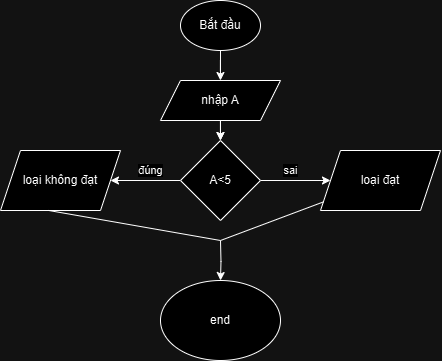

The diagram above was exported from draw.io. Its source (the exported page's mxGraphModel, read from the mxfile embedded in the PNG):
<mxGraphModel dx="913" dy="454" grid="1" gridSize="10" guides="1" tooltips="1" connect="1" arrows="1" fold="1" page="1" pageScale="1" pageWidth="827" pageHeight="1169" math="0" shadow="0">
  <root>
    <mxCell id="0" />
    <mxCell id="1" parent="0" />
    <mxCell id="ysynxtN_UTgHQ2Tz3ugA-8" value="" style="edgeStyle=orthogonalEdgeStyle;rounded=0;orthogonalLoop=1;jettySize=auto;html=1;" edge="1" parent="1" source="ysynxtN_UTgHQ2Tz3ugA-1" target="ysynxtN_UTgHQ2Tz3ugA-7">
      <mxGeometry relative="1" as="geometry" />
    </mxCell>
    <mxCell id="ysynxtN_UTgHQ2Tz3ugA-1" value="&lt;font style=&quot;vertical-align: inherit;&quot;&gt;&lt;font style=&quot;vertical-align: inherit;&quot;&gt;Bắt đầu&lt;/font&gt;&lt;/font&gt;" style="ellipse;whiteSpace=wrap;html=1;" vertex="1" parent="1">
      <mxGeometry x="220" y="70" width="80" height="50" as="geometry" />
    </mxCell>
    <mxCell id="ysynxtN_UTgHQ2Tz3ugA-10" value="" style="edgeStyle=orthogonalEdgeStyle;rounded=0;orthogonalLoop=1;jettySize=auto;html=1;" edge="1" parent="1" source="ysynxtN_UTgHQ2Tz3ugA-7">
      <mxGeometry relative="1" as="geometry">
        <mxPoint x="259.9565217391305" y="210.03804347826065" as="targetPoint" />
      </mxGeometry>
    </mxCell>
    <mxCell id="ysynxtN_UTgHQ2Tz3ugA-37" value="" style="edgeStyle=orthogonalEdgeStyle;rounded=0;orthogonalLoop=1;jettySize=auto;html=1;" edge="1" parent="1" source="ysynxtN_UTgHQ2Tz3ugA-7">
      <mxGeometry relative="1" as="geometry">
        <mxPoint x="259.9565217391305" y="210" as="targetPoint" />
      </mxGeometry>
    </mxCell>
    <mxCell id="ysynxtN_UTgHQ2Tz3ugA-7" value="&lt;font style=&quot;vertical-align: inherit;&quot;&gt;&lt;font style=&quot;vertical-align: inherit;&quot;&gt;nhập A&lt;/font&gt;&lt;/font&gt;" style="shape=parallelogram;perimeter=parallelogramPerimeter;whiteSpace=wrap;html=1;fixedSize=1;" vertex="1" parent="1">
      <mxGeometry x="200" y="150" width="120" height="40" as="geometry" />
    </mxCell>
    <mxCell id="ysynxtN_UTgHQ2Tz3ugA-43" style="edgeStyle=orthogonalEdgeStyle;rounded=0;orthogonalLoop=1;jettySize=auto;html=1;exitX=0.5;exitY=1;exitDx=0;exitDy=0;entryX=0.5;entryY=0;entryDx=0;entryDy=0;" edge="1" parent="1" target="ysynxtN_UTgHQ2Tz3ugA-32">
      <mxGeometry relative="1" as="geometry">
        <mxPoint x="260" y="310" as="sourcePoint" />
      </mxGeometry>
    </mxCell>
    <mxCell id="ysynxtN_UTgHQ2Tz3ugA-32" value="end" style="ellipse;whiteSpace=wrap;html=1;" vertex="1" parent="1">
      <mxGeometry x="200" y="350" width="120" height="80" as="geometry" />
    </mxCell>
    <mxCell id="ysynxtN_UTgHQ2Tz3ugA-47" value="sai" style="edgeStyle=orthogonalEdgeStyle;rounded=0;orthogonalLoop=1;jettySize=auto;html=1;" edge="1" parent="1" source="ysynxtN_UTgHQ2Tz3ugA-44" target="ysynxtN_UTgHQ2Tz3ugA-46">
      <mxGeometry x="-0.1429" y="10" relative="1" as="geometry">
        <mxPoint as="offset" />
      </mxGeometry>
    </mxCell>
    <mxCell id="ysynxtN_UTgHQ2Tz3ugA-49" value="đúng" style="edgeStyle=orthogonalEdgeStyle;rounded=0;orthogonalLoop=1;jettySize=auto;html=1;" edge="1" parent="1" source="ysynxtN_UTgHQ2Tz3ugA-44" target="ysynxtN_UTgHQ2Tz3ugA-48">
      <mxGeometry x="-0.1429" y="-10" relative="1" as="geometry">
        <mxPoint as="offset" />
      </mxGeometry>
    </mxCell>
    <mxCell id="ysynxtN_UTgHQ2Tz3ugA-44" value="A&amp;lt;5" style="rhombus;whiteSpace=wrap;html=1;" vertex="1" parent="1">
      <mxGeometry x="220" y="210" width="80" height="80" as="geometry" />
    </mxCell>
    <mxCell id="ysynxtN_UTgHQ2Tz3ugA-46" value="loại đạt" style="shape=parallelogram;perimeter=parallelogramPerimeter;whiteSpace=wrap;html=1;fixedSize=1;" vertex="1" parent="1">
      <mxGeometry x="360" y="220" width="120" height="60" as="geometry" />
    </mxCell>
    <mxCell id="ysynxtN_UTgHQ2Tz3ugA-48" value="loại không đạt" style="shape=parallelogram;perimeter=parallelogramPerimeter;whiteSpace=wrap;html=1;fixedSize=1;" vertex="1" parent="1">
      <mxGeometry x="40" y="220" width="120" height="60" as="geometry" />
    </mxCell>
    <mxCell id="ysynxtN_UTgHQ2Tz3ugA-52" value="" style="endArrow=none;html=1;rounded=0;" edge="1" parent="1" target="ysynxtN_UTgHQ2Tz3ugA-46">
      <mxGeometry width="50" height="50" relative="1" as="geometry">
        <mxPoint x="260" y="310" as="sourcePoint" />
        <mxPoint x="310" y="240" as="targetPoint" />
      </mxGeometry>
    </mxCell>
    <mxCell id="ysynxtN_UTgHQ2Tz3ugA-53" value="" style="endArrow=none;html=1;rounded=0;exitX=0.4;exitY=0.999;exitDx=0;exitDy=0;exitPerimeter=0;" edge="1" parent="1" source="ysynxtN_UTgHQ2Tz3ugA-48">
      <mxGeometry width="50" height="50" relative="1" as="geometry">
        <mxPoint x="260" y="290" as="sourcePoint" />
        <mxPoint x="260" y="310" as="targetPoint" />
      </mxGeometry>
    </mxCell>
  </root>
</mxGraphModel>